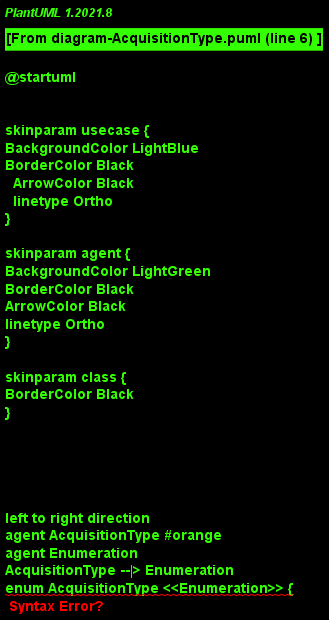

The diagram above was rendered by PlantUML. Its source (embedded in the PNG):
@startuml
!include include.iuml
Class AcquisitionType #orange
Class Enumeration
AcquisitionType --|> Enumeration
enum AcquisitionType <<Enumeration>> {
CALIBRATION
NOMINAL
}
@enduml